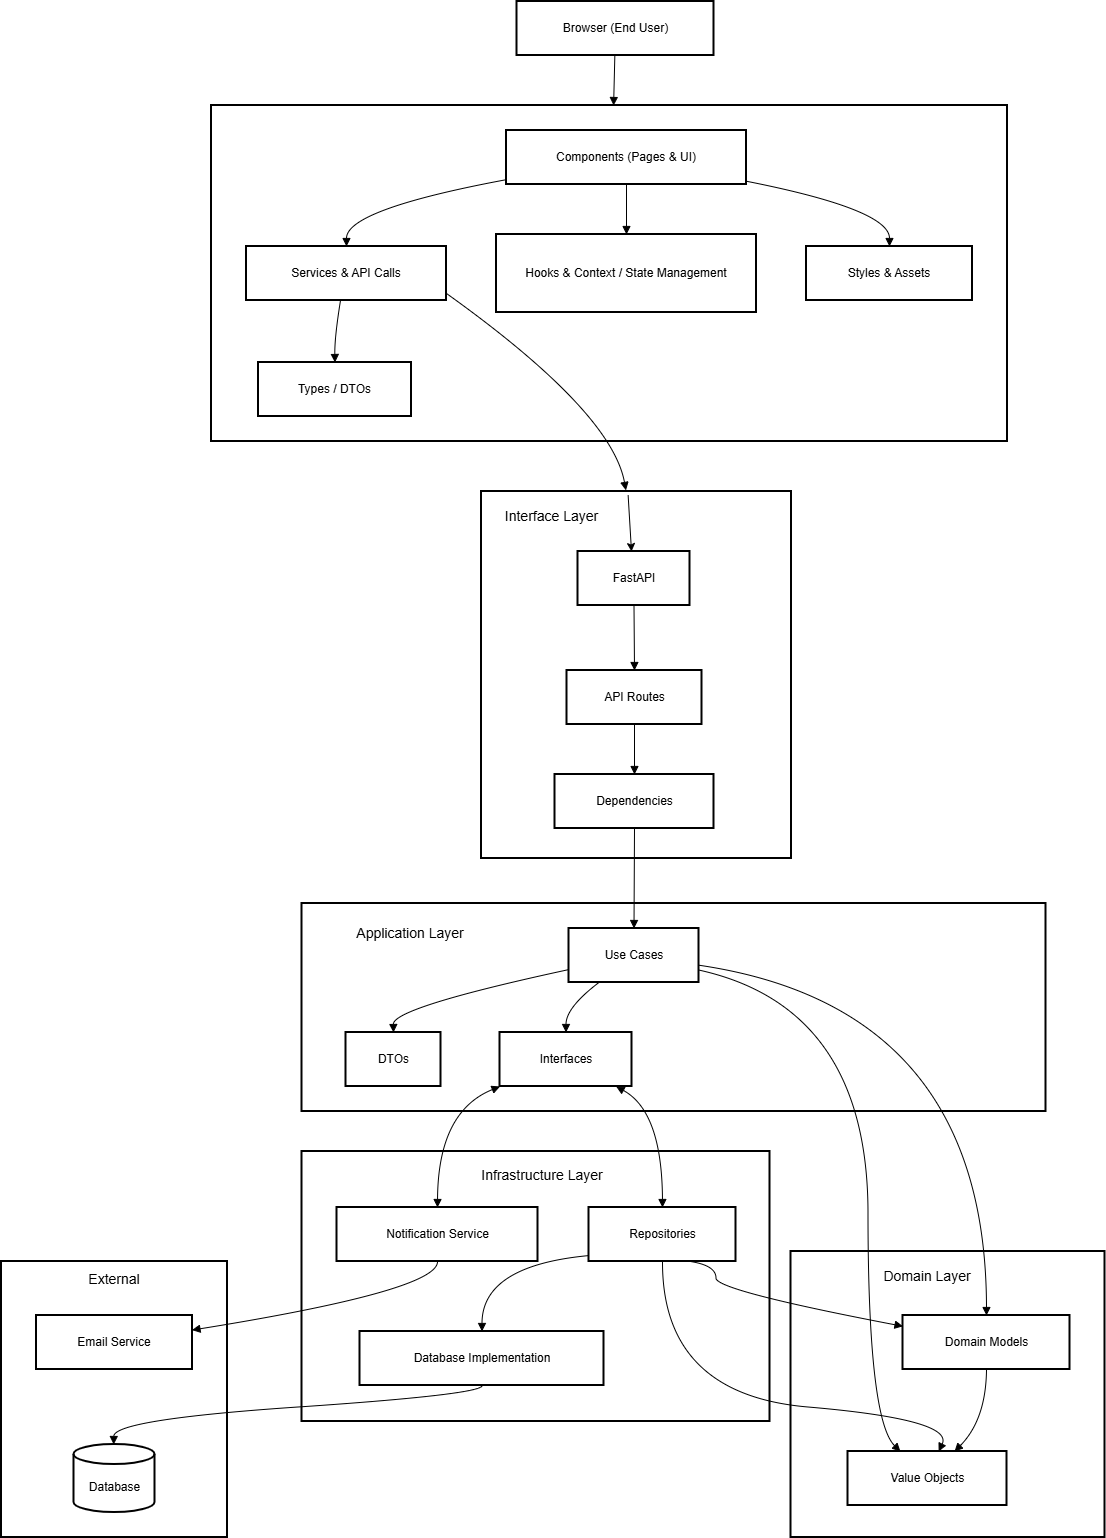

The diagram above was exported from draw.io. Its source (the exported page's mxGraphModel, read from the mxfile embedded in the PNG):
<mxGraphModel dx="1869" dy="1795" grid="1" gridSize="10" guides="1" tooltips="1" connect="1" arrows="1" fold="1" page="1" pageScale="1" pageWidth="827" pageHeight="1169" math="0" shadow="0">
  <root>
    <mxCell id="0" />
    <mxCell id="1" parent="0" />
    <mxCell id="1BZrZHcuC3ip47tWLVIN-1" value="Frontend Application (React + Vite + TS)" style="whiteSpace=wrap;strokeWidth=2;" parent="1" vertex="1">
      <mxGeometry x="-610" y="-1036" width="796" height="336" as="geometry" />
    </mxCell>
    <mxCell id="1BZrZHcuC3ip47tWLVIN-2" value="Browser (End User)" style="whiteSpace=wrap;strokeWidth=2;" parent="1" vertex="1">
      <mxGeometry x="-304.5" y="-1140" width="197" height="54" as="geometry" />
    </mxCell>
    <mxCell id="1BZrZHcuC3ip47tWLVIN-3" value="Components (Pages &amp; UI)" style="whiteSpace=wrap;strokeWidth=2;" parent="1" vertex="1">
      <mxGeometry x="-315" y="-1011" width="240" height="54" as="geometry" />
    </mxCell>
    <mxCell id="1BZrZHcuC3ip47tWLVIN-4" value="Services &amp; API Calls" style="whiteSpace=wrap;strokeWidth=2;" parent="1" vertex="1">
      <mxGeometry x="-575" y="-895" width="200" height="54" as="geometry" />
    </mxCell>
    <mxCell id="1BZrZHcuC3ip47tWLVIN-5" value="Hooks &amp; Context / State Management" style="whiteSpace=wrap;strokeWidth=2;" parent="1" vertex="1">
      <mxGeometry x="-325" y="-907" width="260" height="78" as="geometry" />
    </mxCell>
    <mxCell id="1BZrZHcuC3ip47tWLVIN-6" value="Types / DTOs" style="whiteSpace=wrap;strokeWidth=2;" parent="1" vertex="1">
      <mxGeometry x="-563" y="-779" width="153" height="54" as="geometry" />
    </mxCell>
    <mxCell id="1BZrZHcuC3ip47tWLVIN-7" value="Styles &amp; Assets" style="whiteSpace=wrap;strokeWidth=2;" parent="1" vertex="1">
      <mxGeometry x="-15" y="-895" width="166" height="54" as="geometry" />
    </mxCell>
    <mxCell id="1BZrZHcuC3ip47tWLVIN-9" value="" style="curved=1;startArrow=none;endArrow=block;exitX=0;exitY=0.91;entryX=0.5;entryY=0;rounded=0;" parent="1" source="1BZrZHcuC3ip47tWLVIN-3" target="1BZrZHcuC3ip47tWLVIN-4" edge="1">
      <mxGeometry relative="1" as="geometry">
        <Array as="points">
          <mxPoint x="-475" y="-932" />
        </Array>
      </mxGeometry>
    </mxCell>
    <mxCell id="1BZrZHcuC3ip47tWLVIN-10" value="" style="curved=1;startArrow=none;endArrow=block;exitX=0.5;exitY=1;entryX=0.5;entryY=0;rounded=0;" parent="1" source="1BZrZHcuC3ip47tWLVIN-3" target="1BZrZHcuC3ip47tWLVIN-5" edge="1">
      <mxGeometry relative="1" as="geometry">
        <Array as="points" />
      </mxGeometry>
    </mxCell>
    <mxCell id="1BZrZHcuC3ip47tWLVIN-11" value="" style="curved=1;startArrow=none;endArrow=block;exitX=1;exitY=0.94;entryX=0.5;entryY=0;rounded=0;" parent="1" source="1BZrZHcuC3ip47tWLVIN-3" target="1BZrZHcuC3ip47tWLVIN-7" edge="1">
      <mxGeometry relative="1" as="geometry">
        <Array as="points">
          <mxPoint x="68" y="-932" />
        </Array>
      </mxGeometry>
    </mxCell>
    <mxCell id="1BZrZHcuC3ip47tWLVIN-12" value="" style="curved=1;startArrow=none;endArrow=block;exitX=0.47;exitY=1;entryX=0.5;entryY=0;rounded=0;" parent="1" source="1BZrZHcuC3ip47tWLVIN-4" target="1BZrZHcuC3ip47tWLVIN-6" edge="1">
      <mxGeometry relative="1" as="geometry">
        <Array as="points">
          <mxPoint x="-487" y="-804" />
        </Array>
      </mxGeometry>
    </mxCell>
    <mxCell id="1BZrZHcuC3ip47tWLVIN-13" value="" style="curved=1;startArrow=none;endArrow=block;exitX=1;exitY=0.87;rounded=0;entryX=0.466;entryY=-0.003;entryDx=0;entryDy=0;entryPerimeter=0;" parent="1" source="1BZrZHcuC3ip47tWLVIN-4" target="1BZrZHcuC3ip47tWLVIN-19" edge="1">
      <mxGeometry relative="1" as="geometry">
        <Array as="points">
          <mxPoint x="-210" y="-730" />
        </Array>
        <mxPoint x="-198.8461538461538" y="-640" as="targetPoint" />
      </mxGeometry>
    </mxCell>
    <mxCell id="1BZrZHcuC3ip47tWLVIN-14" value="" style="curved=1;startArrow=none;endArrow=block;rounded=0;" parent="1" source="1BZrZHcuC3ip47tWLVIN-2" target="1BZrZHcuC3ip47tWLVIN-1" edge="1">
      <mxGeometry relative="1" as="geometry">
        <Array as="points" />
      </mxGeometry>
    </mxCell>
    <mxCell id="1BZrZHcuC3ip47tWLVIN-16" value="" style="whiteSpace=wrap;strokeWidth=2;" parent="1" vertex="1">
      <mxGeometry x="-30.5" y="110" width="314" height="286" as="geometry" />
    </mxCell>
    <mxCell id="1BZrZHcuC3ip47tWLVIN-17" value="" style="whiteSpace=wrap;strokeWidth=2;" parent="1" vertex="1">
      <mxGeometry x="-519.5" y="10" width="468" height="270" as="geometry" />
    </mxCell>
    <mxCell id="1BZrZHcuC3ip47tWLVIN-18" value="" style="whiteSpace=wrap;strokeWidth=2;" parent="1" vertex="1">
      <mxGeometry x="-519.5" y="-238" width="744" height="208" as="geometry" />
    </mxCell>
    <mxCell id="1BZrZHcuC3ip47tWLVIN-19" value="Interface Layer" style="whiteSpace=wrap;strokeWidth=2;" parent="1" vertex="1">
      <mxGeometry x="-340" y="-650" width="310" height="367" as="geometry" />
    </mxCell>
    <mxCell id="1BZrZHcuC3ip47tWLVIN-20" value="" style="whiteSpace=wrap;strokeWidth=2;" parent="1" vertex="1">
      <mxGeometry x="-820" y="120" width="226" height="276" as="geometry" />
    </mxCell>
    <mxCell id="1BZrZHcuC3ip47tWLVIN-22" value="Database" style="shape=cylinder3;boundedLbl=1;backgroundOutline=1;size=10;strokeWidth=2;whiteSpace=wrap;" parent="1" vertex="1">
      <mxGeometry x="-747.5" y="303" width="81" height="68" as="geometry" />
    </mxCell>
    <mxCell id="1BZrZHcuC3ip47tWLVIN-23" value="Email Service" style="whiteSpace=wrap;strokeWidth=2;" parent="1" vertex="1">
      <mxGeometry x="-785" y="174" width="156" height="54" as="geometry" />
    </mxCell>
    <mxCell id="1BZrZHcuC3ip47tWLVIN-24" value="FastAPI" style="whiteSpace=wrap;strokeWidth=2;" parent="1" vertex="1">
      <mxGeometry x="-243.5" y="-590" width="112" height="54" as="geometry" />
    </mxCell>
    <mxCell id="1BZrZHcuC3ip47tWLVIN-25" value="API Routes" style="whiteSpace=wrap;strokeWidth=2;" parent="1" vertex="1">
      <mxGeometry x="-254.5" y="-471" width="135" height="54" as="geometry" />
    </mxCell>
    <mxCell id="1BZrZHcuC3ip47tWLVIN-26" value="Dependencies" style="whiteSpace=wrap;strokeWidth=2;" parent="1" vertex="1">
      <mxGeometry x="-266.5" y="-367" width="159" height="54" as="geometry" />
    </mxCell>
    <mxCell id="1BZrZHcuC3ip47tWLVIN-27" value="Use Cases" style="whiteSpace=wrap;strokeWidth=2;" parent="1" vertex="1">
      <mxGeometry x="-252.5" y="-213" width="130" height="54" as="geometry" />
    </mxCell>
    <mxCell id="1BZrZHcuC3ip47tWLVIN-28" value="DTOs" style="whiteSpace=wrap;strokeWidth=2;" parent="1" vertex="1">
      <mxGeometry x="-475.5" y="-109" width="95" height="54" as="geometry" />
    </mxCell>
    <mxCell id="1BZrZHcuC3ip47tWLVIN-29" value="Interfaces" style="whiteSpace=wrap;strokeWidth=2;" parent="1" vertex="1">
      <mxGeometry x="-321.5" y="-109" width="132" height="54" as="geometry" />
    </mxCell>
    <mxCell id="1BZrZHcuC3ip47tWLVIN-30" value="Repositories" style="whiteSpace=wrap;strokeWidth=2;" parent="1" vertex="1">
      <mxGeometry x="-232.5" y="66" width="147" height="54" as="geometry" />
    </mxCell>
    <mxCell id="1BZrZHcuC3ip47tWLVIN-31" value="Database Implementation" style="whiteSpace=wrap;strokeWidth=2;" parent="1" vertex="1">
      <mxGeometry x="-461.5" y="190" width="244" height="54" as="geometry" />
    </mxCell>
    <mxCell id="1BZrZHcuC3ip47tWLVIN-32" value="Notification Service" style="whiteSpace=wrap;strokeWidth=2;" parent="1" vertex="1">
      <mxGeometry x="-484.5" y="66" width="201" height="54" as="geometry" />
    </mxCell>
    <mxCell id="1BZrZHcuC3ip47tWLVIN-33" value="Domain Models" style="whiteSpace=wrap;strokeWidth=2;" parent="1" vertex="1">
      <mxGeometry x="81.5" y="174" width="167" height="54" as="geometry" />
    </mxCell>
    <mxCell id="1BZrZHcuC3ip47tWLVIN-34" value="Value Objects" style="whiteSpace=wrap;strokeWidth=2;" parent="1" vertex="1">
      <mxGeometry x="26.5" y="310" width="159" height="54" as="geometry" />
    </mxCell>
    <mxCell id="1BZrZHcuC3ip47tWLVIN-36" value="" style="curved=1;startArrow=none;endArrow=block;exitX=0.5;exitY=1;entryX=0.5;entryY=0;rounded=0;" parent="1" source="1BZrZHcuC3ip47tWLVIN-24" target="1BZrZHcuC3ip47tWLVIN-25" edge="1">
      <mxGeometry relative="1" as="geometry">
        <Array as="points" />
      </mxGeometry>
    </mxCell>
    <mxCell id="1BZrZHcuC3ip47tWLVIN-37" value="" style="curved=1;startArrow=none;endArrow=block;exitX=0.5;exitY=1;entryX=0.5;entryY=0;rounded=0;" parent="1" source="1BZrZHcuC3ip47tWLVIN-25" target="1BZrZHcuC3ip47tWLVIN-26" edge="1">
      <mxGeometry relative="1" as="geometry">
        <Array as="points" />
      </mxGeometry>
    </mxCell>
    <mxCell id="1BZrZHcuC3ip47tWLVIN-38" value="" style="curved=1;startArrow=none;endArrow=block;exitX=0.5;exitY=1;entryX=0.5;entryY=0;rounded=0;" parent="1" source="1BZrZHcuC3ip47tWLVIN-26" target="1BZrZHcuC3ip47tWLVIN-27" edge="1">
      <mxGeometry relative="1" as="geometry">
        <Array as="points" />
      </mxGeometry>
    </mxCell>
    <mxCell id="1BZrZHcuC3ip47tWLVIN-39" value="" style="curved=1;startArrow=none;endArrow=block;exitX=0;exitY=0.76;entryX=0.5;entryY=0;rounded=0;" parent="1" source="1BZrZHcuC3ip47tWLVIN-27" target="1BZrZHcuC3ip47tWLVIN-28" edge="1">
      <mxGeometry relative="1" as="geometry">
        <Array as="points">
          <mxPoint x="-428.5" y="-134" />
        </Array>
      </mxGeometry>
    </mxCell>
    <mxCell id="1BZrZHcuC3ip47tWLVIN-40" value="" style="curved=1;startArrow=none;endArrow=block;exitX=0.23;exitY=1;entryX=0.5;entryY=0;rounded=0;" parent="1" source="1BZrZHcuC3ip47tWLVIN-27" target="1BZrZHcuC3ip47tWLVIN-29" edge="1">
      <mxGeometry relative="1" as="geometry">
        <Array as="points">
          <mxPoint x="-255.5" y="-134" />
        </Array>
      </mxGeometry>
    </mxCell>
    <mxCell id="1BZrZHcuC3ip47tWLVIN-41" value="" style="curved=1;startArrow=block;endArrow=block;exitX=0.88;exitY=1;entryX=0.5;entryY=0;rounded=0;" parent="1" source="1BZrZHcuC3ip47tWLVIN-29" target="1BZrZHcuC3ip47tWLVIN-30" edge="1">
      <mxGeometry relative="1" as="geometry">
        <Array as="points">
          <mxPoint x="-159.5" y="-30" />
        </Array>
      </mxGeometry>
    </mxCell>
    <mxCell id="1BZrZHcuC3ip47tWLVIN-42" value="" style="curved=1;startArrow=block;endArrow=block;exitX=0;exitY=1;entryX=0.5;entryY=0;rounded=0;" parent="1" source="1BZrZHcuC3ip47tWLVIN-29" target="1BZrZHcuC3ip47tWLVIN-32" edge="1">
      <mxGeometry relative="1" as="geometry">
        <Array as="points">
          <mxPoint x="-383.5" y="-30" />
        </Array>
      </mxGeometry>
    </mxCell>
    <mxCell id="1BZrZHcuC3ip47tWLVIN-43" value="" style="curved=1;startArrow=none;endArrow=block;exitX=0;exitY=0.89;entryX=0.5;entryY=0;rounded=0;" parent="1" source="1BZrZHcuC3ip47tWLVIN-30" target="1BZrZHcuC3ip47tWLVIN-31" edge="1">
      <mxGeometry relative="1" as="geometry">
        <Array as="points">
          <mxPoint x="-339.5" y="124" />
        </Array>
      </mxGeometry>
    </mxCell>
    <mxCell id="1BZrZHcuC3ip47tWLVIN-44" value="" style="curved=1;startArrow=none;endArrow=block;exitX=0.5;exitY=1;entryX=0.49;entryY=0;rounded=0;" parent="1" source="1BZrZHcuC3ip47tWLVIN-31" target="1BZrZHcuC3ip47tWLVIN-22" edge="1">
      <mxGeometry relative="1" as="geometry">
        <Array as="points">
          <mxPoint x="-339.5" y="253" />
          <mxPoint x="-707.5" y="278" />
        </Array>
      </mxGeometry>
    </mxCell>
    <mxCell id="1BZrZHcuC3ip47tWLVIN-45" value="" style="curved=1;startArrow=none;endArrow=block;exitX=0.5;exitY=1;entryX=1;entryY=0.27;rounded=0;" parent="1" source="1BZrZHcuC3ip47tWLVIN-32" edge="1">
      <mxGeometry relative="1" as="geometry">
        <Array as="points">
          <mxPoint x="-383.5" y="149" />
        </Array>
        <mxPoint x="-629.5" y="188.57999999999993" as="targetPoint" />
      </mxGeometry>
    </mxCell>
    <mxCell id="1BZrZHcuC3ip47tWLVIN-46" value="" style="curved=1;startArrow=none;endArrow=block;exitX=1;exitY=0.68;entryX=0.5;entryY=0;rounded=0;" parent="1" source="1BZrZHcuC3ip47tWLVIN-27" target="1BZrZHcuC3ip47tWLVIN-33" edge="1">
      <mxGeometry relative="1" as="geometry">
        <Array as="points">
          <mxPoint x="164.5" y="-134" />
        </Array>
      </mxGeometry>
    </mxCell>
    <mxCell id="1BZrZHcuC3ip47tWLVIN-47" value="" style="curved=1;startArrow=none;endArrow=block;exitX=1;exitY=0.77;entryX=0.33;entryY=0;rounded=0;" parent="1" source="1BZrZHcuC3ip47tWLVIN-27" target="1BZrZHcuC3ip47tWLVIN-34" edge="1">
      <mxGeometry relative="1" as="geometry">
        <Array as="points">
          <mxPoint x="46.5" y="-134" />
          <mxPoint x="46.5" y="278" />
        </Array>
      </mxGeometry>
    </mxCell>
    <mxCell id="1BZrZHcuC3ip47tWLVIN-48" value="" style="curved=1;startArrow=none;endArrow=block;exitX=0.69;exitY=1;entryX=0;entryY=0.2;rounded=0;" parent="1" source="1BZrZHcuC3ip47tWLVIN-30" target="1BZrZHcuC3ip47tWLVIN-33" edge="1">
      <mxGeometry relative="1" as="geometry">
        <Array as="points">
          <mxPoint x="-105.5" y="124" />
          <mxPoint x="-105.5" y="149" />
        </Array>
      </mxGeometry>
    </mxCell>
    <mxCell id="1BZrZHcuC3ip47tWLVIN-49" value="" style="curved=1;startArrow=none;endArrow=block;exitX=0.5;exitY=1;entryX=0.57;entryY=0;rounded=0;" parent="1" source="1BZrZHcuC3ip47tWLVIN-30" target="1BZrZHcuC3ip47tWLVIN-34" edge="1">
      <mxGeometry relative="1" as="geometry">
        <Array as="points">
          <mxPoint x="-159.5" y="253" />
          <mxPoint x="132.5" y="278" />
        </Array>
      </mxGeometry>
    </mxCell>
    <mxCell id="1BZrZHcuC3ip47tWLVIN-50" value="" style="curved=1;startArrow=none;endArrow=block;exitX=0.5;exitY=1;entryX=0.67;entryY=0;rounded=0;" parent="1" source="1BZrZHcuC3ip47tWLVIN-33" target="1BZrZHcuC3ip47tWLVIN-34" edge="1">
      <mxGeometry relative="1" as="geometry">
        <Array as="points">
          <mxPoint x="164.5" y="278" />
        </Array>
      </mxGeometry>
    </mxCell>
    <mxCell id="1BZrZHcuC3ip47tWLVIN-51" value="&lt;font style=&quot;font-size: 14px;&quot;&gt;External&lt;/font&gt;&lt;div&gt;&lt;br&gt;&lt;/div&gt;" style="text;html=1;whiteSpace=wrap;strokeColor=none;fillColor=none;align=center;verticalAlign=middle;rounded=0;" parent="1" vertex="1">
      <mxGeometry x="-737" y="130" width="60" height="30" as="geometry" />
    </mxCell>
    <mxCell id="1BZrZHcuC3ip47tWLVIN-58" value="" style="endArrow=classic;html=1;rounded=0;exitX=0.473;exitY=0.01;exitDx=0;exitDy=0;exitPerimeter=0;" parent="1" source="1BZrZHcuC3ip47tWLVIN-19" edge="1">
      <mxGeometry width="50" height="50" relative="1" as="geometry">
        <mxPoint x="-187.5" y="-620" as="sourcePoint" />
        <mxPoint x="-190" y="-590" as="targetPoint" />
        <Array as="points" />
      </mxGeometry>
    </mxCell>
    <mxCell id="1BZrZHcuC3ip47tWLVIN-61" value="&amp;nbsp; &amp;nbsp; &amp;nbsp; &amp;nbsp; &amp;nbsp; &amp;nbsp; &amp;nbsp; &amp;nbsp; &amp;nbsp; Infrastructure Layer" style="text;html=1;whiteSpace=wrap;strokeColor=none;fillColor=none;align=center;verticalAlign=middle;rounded=0;fontSize=14;" parent="1" vertex="1">
      <mxGeometry x="-350" y="10" width="142" height="30" as="geometry" />
    </mxCell>
    <mxCell id="1BZrZHcuC3ip47tWLVIN-63" value="Application Layer" style="text;html=1;whiteSpace=wrap;strokeColor=none;fillColor=none;align=center;verticalAlign=middle;rounded=0;fontSize=14;" parent="1" vertex="1">
      <mxGeometry x="-484.5" y="-213" width="145.5" height="10" as="geometry" />
    </mxCell>
    <mxCell id="1BZrZHcuC3ip47tWLVIN-64" value="Interface Layer" style="text;html=1;whiteSpace=wrap;strokeColor=none;fillColor=none;align=center;verticalAlign=middle;rounded=0;fontSize=14;" parent="1" vertex="1">
      <mxGeometry x="-339" y="-630" width="139" height="10" as="geometry" />
    </mxCell>
    <mxCell id="FbZVFQyE-vstZqyaSuWO-1" value="Domain Layer" style="text;html=1;whiteSpace=wrap;strokeColor=none;fillColor=none;align=center;verticalAlign=middle;rounded=0;fontSize=14;" vertex="1" parent="1">
      <mxGeometry x="35" y="120" width="142" height="30" as="geometry" />
    </mxCell>
  </root>
</mxGraphModel>